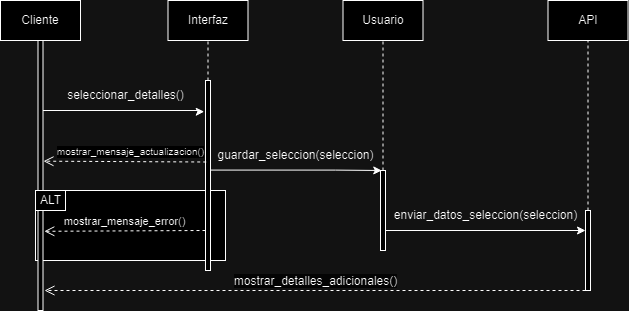

The diagram above was exported from draw.io. Its source (the exported page's mxGraphModel, read from the mxfile embedded in the PNG):
<mxGraphModel dx="1434" dy="792" grid="1" gridSize="10" guides="1" tooltips="1" connect="1" arrows="1" fold="1" page="1" pageScale="1" pageWidth="850" pageHeight="1100" math="0" shadow="0">
  <root>
    <mxCell id="0" />
    <mxCell id="1" parent="0" />
    <mxCell id="WPj23KtYrqZpCVXmX1MX-1" value="" style="rounded=0;whiteSpace=wrap;html=1;" parent="1" vertex="1">
      <mxGeometry x="155" y="280" width="190" height="70" as="geometry" />
    </mxCell>
    <mxCell id="WPj23KtYrqZpCVXmX1MX-2" style="edgeStyle=orthogonalEdgeStyle;rounded=0;orthogonalLoop=1;jettySize=auto;html=1;exitX=0.031;exitY=0.333;exitDx=0;exitDy=0;exitPerimeter=0;entryX=-0.255;entryY=0.164;entryDx=0;entryDy=0;entryPerimeter=0;" parent="1" target="WPj23KtYrqZpCVXmX1MX-8" edge="1">
      <mxGeometry relative="1" as="geometry">
        <mxPoint x="157.4950000000001" y="200.00000000000009" as="sourcePoint" />
        <mxPoint x="309.84" y="200.09" as="targetPoint" />
        <Array as="points">
          <mxPoint x="320" y="200" />
          <mxPoint x="320" y="201" />
        </Array>
      </mxGeometry>
    </mxCell>
    <mxCell id="WPj23KtYrqZpCVXmX1MX-3" style="edgeStyle=orthogonalEdgeStyle;rounded=0;orthogonalLoop=1;jettySize=auto;html=1;exitX=1;exitY=0.5;exitDx=0;exitDy=0;entryX=0.25;entryY=0;entryDx=0;entryDy=0;" parent="1" target="WPj23KtYrqZpCVXmX1MX-9" edge="1">
      <mxGeometry relative="1" as="geometry">
        <mxPoint x="330" y="259.58" as="sourcePoint" />
        <mxPoint x="420" y="259.58" as="targetPoint" />
        <Array as="points">
          <mxPoint x="455" y="260" />
          <mxPoint x="455" y="260" />
        </Array>
      </mxGeometry>
    </mxCell>
    <mxCell id="WPj23KtYrqZpCVXmX1MX-4" style="edgeStyle=orthogonalEdgeStyle;rounded=0;orthogonalLoop=1;jettySize=auto;html=1;entryX=0;entryY=0.25;entryDx=0;entryDy=0;exitX=1;exitY=0.75;exitDx=0;exitDy=0;" parent="1" source="WPj23KtYrqZpCVXmX1MX-9" target="WPj23KtYrqZpCVXmX1MX-10" edge="1">
      <mxGeometry relative="1" as="geometry">
        <mxPoint x="755" y="220" as="targetPoint" />
        <mxPoint x="735" y="220" as="sourcePoint" />
      </mxGeometry>
    </mxCell>
    <mxCell id="WPj23KtYrqZpCVXmX1MX-5" value="seleccionar_detalles()" style="text;html=1;align=center;verticalAlign=middle;resizable=0;points=[];autosize=1;strokeColor=none;fillColor=none;rotation=0;" parent="1" vertex="1">
      <mxGeometry x="175" y="170" width="140" height="30" as="geometry" />
    </mxCell>
    <mxCell id="WPj23KtYrqZpCVXmX1MX-6" value="guardar_seleccion(seleccion)" style="text;html=1;align=center;verticalAlign=middle;resizable=0;points=[];autosize=1;strokeColor=none;fillColor=none;rotation=0;" parent="1" vertex="1">
      <mxGeometry x="325" y="230" width="180" height="30" as="geometry" />
    </mxCell>
    <mxCell id="WPj23KtYrqZpCVXmX1MX-7" value="enviar_datos_seleccion(seleccion)" style="text;html=1;align=center;verticalAlign=middle;resizable=0;points=[];autosize=1;strokeColor=none;fillColor=none;rotation=0;" parent="1" vertex="1">
      <mxGeometry x="500" y="290" width="210" height="30" as="geometry" />
    </mxCell>
    <mxCell id="WPj23KtYrqZpCVXmX1MX-8" value="" style="rounded=0;whiteSpace=wrap;html=1;" parent="1" vertex="1">
      <mxGeometry x="325" y="170" width="5" height="190" as="geometry" />
    </mxCell>
    <mxCell id="WPj23KtYrqZpCVXmX1MX-9" value="" style="rounded=0;whiteSpace=wrap;html=1;" parent="1" vertex="1">
      <mxGeometry x="500" y="260" width="5" height="80" as="geometry" />
    </mxCell>
    <mxCell id="WPj23KtYrqZpCVXmX1MX-10" value="" style="rounded=0;whiteSpace=wrap;html=1;" parent="1" vertex="1">
      <mxGeometry x="705" y="300" width="5" height="80" as="geometry" />
    </mxCell>
    <mxCell id="WPj23KtYrqZpCVXmX1MX-11" value="" style="endArrow=none;dashed=1;html=1;rounded=0;exitX=0.5;exitY=0;exitDx=0;exitDy=0;entryX=0.5;entryY=1;entryDx=0;entryDy=0;" parent="1" source="WPj23KtYrqZpCVXmX1MX-10" target="WPj23KtYrqZpCVXmX1MX-32" edge="1">
      <mxGeometry width="50" height="50" relative="1" as="geometry">
        <mxPoint x="649" y="300" as="sourcePoint" />
        <mxPoint x="705" y="143" as="targetPoint" />
      </mxGeometry>
    </mxCell>
    <mxCell id="WPj23KtYrqZpCVXmX1MX-12" value="" style="endArrow=none;dashed=1;html=1;rounded=0;exitX=0.5;exitY=0;exitDx=0;exitDy=0;entryX=0.5;entryY=1;entryDx=0;entryDy=0;" parent="1" source="WPj23KtYrqZpCVXmX1MX-9" target="WPj23KtYrqZpCVXmX1MX-31" edge="1">
      <mxGeometry width="50" height="50" relative="1" as="geometry">
        <mxPoint x="455" y="190" as="sourcePoint" />
        <mxPoint x="503" y="140" as="targetPoint" />
      </mxGeometry>
    </mxCell>
    <mxCell id="WPj23KtYrqZpCVXmX1MX-15" value="mostrar_mensaje_error()" style="html=1;verticalAlign=bottom;endArrow=open;dashed=1;endSize=8;curved=0;rounded=0;entryX=0.76;entryY=0.61;entryDx=0;entryDy=0;entryPerimeter=0;" parent="1" edge="1">
      <mxGeometry relative="1" as="geometry">
        <mxPoint x="325" y="320" as="sourcePoint" />
        <mxPoint x="163.8" y="320.8" as="targetPoint" />
      </mxGeometry>
    </mxCell>
    <mxCell id="WPj23KtYrqZpCVXmX1MX-16" value="&lt;span style=&quot;font-size: 12px; background-color: rgb(251, 251, 251);&quot;&gt;mostrar_detalles_adicionales()&lt;/span&gt;" style="html=1;verticalAlign=bottom;endArrow=open;dashed=1;endSize=8;curved=0;rounded=0;exitX=0;exitY=1;exitDx=0;exitDy=0;entryX=0.8;entryY=0.858;entryDx=0;entryDy=0;entryPerimeter=0;" parent="1" source="WPj23KtYrqZpCVXmX1MX-10" edge="1">
      <mxGeometry x="-0.0006" relative="1" as="geometry">
        <mxPoint x="665" y="380" as="sourcePoint" />
        <mxPoint x="164" y="380" as="targetPoint" />
        <mxPoint as="offset" />
      </mxGeometry>
    </mxCell>
    <mxCell id="WPj23KtYrqZpCVXmX1MX-17" value="" style="rounded=0;whiteSpace=wrap;html=1;" parent="1" vertex="1">
      <mxGeometry x="157.5" y="130" width="5" height="270" as="geometry" />
    </mxCell>
    <mxCell id="WPj23KtYrqZpCVXmX1MX-13" value="" style="rounded=0;whiteSpace=wrap;html=1;" parent="1" vertex="1">
      <mxGeometry x="155" y="280" width="30" height="20" as="geometry" />
    </mxCell>
    <mxCell id="WPj23KtYrqZpCVXmX1MX-14" value="ALT" style="text;html=1;align=center;verticalAlign=middle;resizable=0;points=[];autosize=1;strokeColor=none;fillColor=none;" parent="1" vertex="1">
      <mxGeometry x="150" y="275" width="40" height="30" as="geometry" />
    </mxCell>
    <mxCell id="WPj23KtYrqZpCVXmX1MX-24" value="" style="endArrow=none;dashed=1;html=1;rounded=0;exitX=0.5;exitY=0;exitDx=0;exitDy=0;entryX=0.5;entryY=1;entryDx=0;entryDy=0;" parent="1" source="WPj23KtYrqZpCVXmX1MX-8" target="WPj23KtYrqZpCVXmX1MX-30" edge="1">
      <mxGeometry width="50" height="50" relative="1" as="geometry">
        <mxPoint x="280" y="180" as="sourcePoint" />
        <mxPoint x="327.5" y="138" as="targetPoint" />
      </mxGeometry>
    </mxCell>
    <mxCell id="WPj23KtYrqZpCVXmX1MX-25" value="mostrar_mensaje_actualizacion()" style="html=1;verticalAlign=bottom;endArrow=open;dashed=1;endSize=8;curved=0;rounded=0;entryX=1.094;entryY=0.447;entryDx=0;entryDy=0;entryPerimeter=0;startSize=6;fontSize=10;exitX=0.143;exitY=0.429;exitDx=0;exitDy=0;exitPerimeter=0;" parent="1" source="WPj23KtYrqZpCVXmX1MX-8" target="WPj23KtYrqZpCVXmX1MX-17" edge="1">
      <mxGeometry x="-0.0695" y="-1" relative="1" as="geometry">
        <mxPoint x="320" y="251" as="sourcePoint" />
        <mxPoint x="240" y="250" as="targetPoint" />
        <mxPoint as="offset" />
      </mxGeometry>
    </mxCell>
    <mxCell id="WPj23KtYrqZpCVXmX1MX-28" value="Cliente" style="rounded=0;whiteSpace=wrap;html=1;" parent="1" vertex="1">
      <mxGeometry x="120" y="90" width="80" height="40" as="geometry" />
    </mxCell>
    <mxCell id="WPj23KtYrqZpCVXmX1MX-29" value="Cliente" style="rounded=0;whiteSpace=wrap;html=1;" parent="1" vertex="1">
      <mxGeometry x="120" y="90" width="80" height="40" as="geometry" />
    </mxCell>
    <mxCell id="WPj23KtYrqZpCVXmX1MX-30" value="Interfaz" style="rounded=0;whiteSpace=wrap;html=1;" parent="1" vertex="1">
      <mxGeometry x="287.5" y="90" width="80" height="40" as="geometry" />
    </mxCell>
    <mxCell id="WPj23KtYrqZpCVXmX1MX-31" value="Usuario" style="rounded=0;whiteSpace=wrap;html=1;" parent="1" vertex="1">
      <mxGeometry x="462.5" y="90" width="80" height="40" as="geometry" />
    </mxCell>
    <mxCell id="WPj23KtYrqZpCVXmX1MX-32" value="API" style="rounded=0;whiteSpace=wrap;html=1;" parent="1" vertex="1">
      <mxGeometry x="667.5" y="90" width="80" height="40" as="geometry" />
    </mxCell>
  </root>
</mxGraphModel>